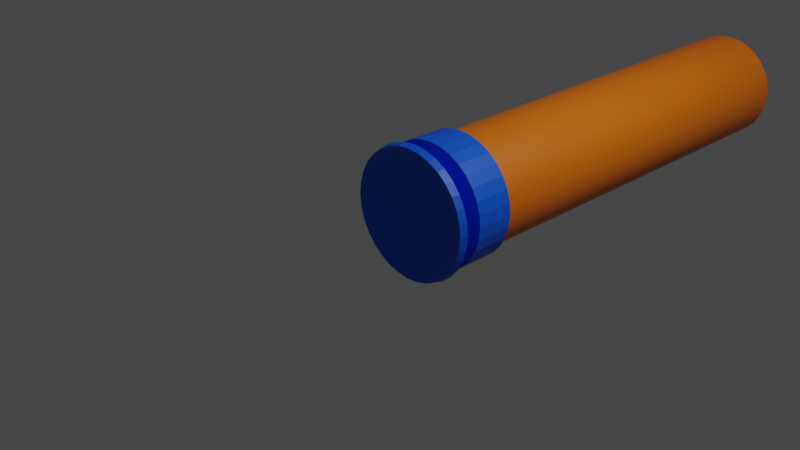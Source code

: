 # Source: nerf.blend  (saved by Blender 2.82.7; exported with 4.5.12 LTS)
import bpy
from mathutils import Matrix  # noqa: F401  (used for matrix-valued properties, if any)

bpy.ops.wm.read_factory_settings(use_empty=True)
scene = bpy.context.scene
scene.name = 'Scene'

# ---- collections
col_collection = bpy.data.collections.new('Collection'); scene.collection.children.link(col_collection)

# ---- materials (node trees are filled in below, after node groups)
mat_material_003 = bpy.data.materials.new('Material.003')
mat_material_003.use_transparent_shadow = False
mat_material_001 = bpy.data.materials.new('Material.001')
mat_material_001.use_transparent_shadow = False
mat_material_002 = bpy.data.materials.new('Material.002')
mat_material_002.use_transparent_shadow = False

# ---- material node trees
mat_material_003.use_nodes = True; mat_material_003.node_tree.nodes.clear()
_N = mat_material_003.node_tree.nodes; _L = mat_material_003.node_tree.links
n0 = _N.new('ShaderNodeOutputMaterial'); n0.name = 'Material Output'; n0.location = (300, 300)
n1 = _N.new('ShaderNodeBsdfPrincipled'); n1.name = 'Principled BSDF'; n1.location = (10, 300)
n1.distribution = 'GGX'
n1.subsurface_method = 'BURLEY'
n1.inputs[0].default_value = (0.0, 0.1022, 0.7991, 1.0)
n1.inputs[3].default_value = 1.45
n1.inputs[27].default_value = (0.0, 0.0, 0.0, 1.0)
n1.inputs[28].default_value = 1.0
_L.new(n1.outputs[0], n0.inputs[0])
n0.is_active_output = True
mat_material_001.use_nodes = True; mat_material_001.node_tree.nodes.clear()
_N = mat_material_001.node_tree.nodes; _L = mat_material_001.node_tree.links
n0 = _N.new('ShaderNodeOutputMaterial'); n0.name = 'Material Output'; n0.location = (300, 300)
n1 = _N.new('ShaderNodeBsdfPrincipled'); n1.name = 'Principled BSDF'; n1.location = (10, 300)
n1.distribution = 'GGX'
n1.subsurface_method = 'BURLEY'
n1.inputs[0].default_value = (0.0, 0.1022, 0.7991, 1.0)
n1.inputs[3].default_value = 1.45
n1.inputs[27].default_value = (0.0, 0.0, 0.0, 1.0)
n1.inputs[28].default_value = 1.0
_L.new(n1.outputs[0], n0.inputs[0])
n0.is_active_output = True
mat_material_002.use_nodes = True; mat_material_002.node_tree.nodes.clear()
_N = mat_material_002.node_tree.nodes; _L = mat_material_002.node_tree.links
n0 = _N.new('ShaderNodeOutputMaterial'); n0.name = 'Material Output'; n0.location = (300, 300)
n1 = _N.new('ShaderNodeBsdfPrincipled'); n1.name = 'Principled BSDF'; n1.location = (10, 300)
n1.distribution = 'GGX'
n1.subsurface_method = 'BURLEY'
n1.inputs[0].default_value = (0.8, 0.1635, 0.0, 1.0)
n1.inputs[3].default_value = 1.45
n1.inputs[27].default_value = (0.0, 0.0, 0.0, 1.0)
n1.inputs[28].default_value = 1.0
_L.new(n1.outputs[0], n0.inputs[0])
n0.is_active_output = True

# ---- world
world_world = bpy.data.worlds.new('World'); scene.world = world_world
world_world.use_nodes = True; world_world.node_tree.nodes.clear()
_N = world_world.node_tree.nodes; _L = world_world.node_tree.links
n0 = _N.new('ShaderNodeOutputWorld'); n0.name = 'World Output'; n0.location = (300, 300)
n1 = _N.new('ShaderNodeBackground'); n1.name = 'Background'; n1.location = (10, 300)
n1.inputs[0].default_value = (0.05088, 0.05088, 0.05088, 1.0)
_L.new(n1.outputs[0], n0.inputs[0])
n0.is_active_output = True
world_world.color = (0.05088, 0.05088, 0.05088)
world_world.use_sun_shadow = False
world_world.sun_shadow_jitter_overblur = 0.0

# ---- cameras
cam_camera = bpy.data.cameras.new('Camera')
cam_camera.clip_end = 100.0
cam_camera.ortho_scale = 7.314

# ---- lights
light_light = bpy.data.lights.new('Light', 'POINT')
light_light.transmission_factor = 0.0
light_light.energy = 1000.0
light_light.shadow_soft_size = 0.1
light_light.shadow_maximum_resolution = 0.006
light_light.use_absolute_resolution = True

# ---- meshes
me_cone = bpy.data.meshes.new('Cone')
me_cone.from_pydata([(-3.846e-09, 0.2206, -1.069), (0.1895, 0.2206, -1.05), (0.3717, 0.2206, -0.9948), (0.5396, 0.2206, -0.9051), (0.6868, 0.2206, -0.7843), (0.8076, 0.2206, -0.6371), (0.8973, 0.2206, -0.4692), (0.9526, 0.2206, -0.287), (0.9712, 0.2206, -0.09751), (0.9526, 0.2206, 0.09197), (0.8973, 0.2206, 0.2742), (0.8076, 0.2206, 0.4421), (0.6868, 0.2206, 0.5893), (0.5396, 0.2206, 0.71), (0.3717, 0.2206, 0.7998), (0.1895, 0.2206, 0.8551), (-3.203e-07, 0.2206, 0.8737), (-0.1895, 0.2206, 0.8551), (-0.3717, 0.2206, 0.7998), (-0.5396, 0.2206, 0.71), (-0.6868, 0.2206, 0.5893), (-0.8076, 0.2206, 0.4421), (-0.8973, 0.2206, 0.2742), (-4.424e-08, 0.5819, -0.09751), (-0.9526, 0.2206, 0.09197), (-0.9712, 0.2206, -0.09751), (-0.9526, 0.2206, -0.287), (-0.8973, 0.2206, -0.4692), (-0.8076, 0.2206, -0.6371), (-0.6868, 0.2206, -0.7843), (-0.5396, 0.2206, -0.9051), (-0.3717, 0.2206, -0.9948), (-0.1895, 0.2206, -1.05)], [], [(0, 23, 1), (1, 23, 2), (2, 23, 3), (3, 23, 4), (4, 23, 5), (5, 23, 6), (6, 23, 7), (7, 23, 8), (8, 23, 9), (9, 23, 10), (10, 23, 11), (11, 23, 12), (12, 23, 13), (13, 23, 14), (14, 23, 15), (15, 23, 16), (16, 23, 17), (17, 23, 18), (18, 23, 19), (19, 23, 20), (20, 23, 21), (21, 23, 22), (22, 23, 24), (24, 23, 25), (25, 23, 26), (26, 23, 27), (27, 23, 28), (28, 23, 29), (29, 23, 30), (30, 23, 31), (31, 23, 32), (32, 23, 0)])
_uv = me_cone.uv_layers.new(name='UVMap')
_uv.uv.foreach_set('vector', [0.25, 0.49, 0.25, 0.25, 0.2968, 0.4854, 0.2968, 0.4854, 0.25, 0.25, 0.3418, 0.4717, 0.3418, 0.4717, 0.25, 0.25, 0.3833, 0.4496, 0.3833, 0.4496, 0.25, 0.25, 0.4197, 0.4197, 0.4197, 0.4197, 0.25, 0.25, 0.4496, 0.3833, 0.4496, 0.3833, 0.25, 0.25, 0.4717, 0.3418, 0.4717, 0.3418, 0.25, 0.25, 0.4854, 0.2968, 0.4854, 0.2968, 0.25, 0.25, 0.49, 0.25, 0.49, 0.25, 0.25, 0.25, 0.4854, 0.2032, 0.4854, 0.2032, 0.25, 0.25, 0.4717, 0.1582, 0.4717, 0.1582, 0.25, 0.25, 0.4496, 0.1167, 0.4496, 0.1167, 0.25, 0.25, 0.4197, 0.08029, 0.4197, 0.08029, 0.25, 0.25, 0.3833, 0.05045, 0.3833, 0.05045, 0.25, 0.25, 0.3418, 0.02827, 0.3418, 0.02827, 0.25, 0.25, 0.2968, 0.01461, 0.2968, 0.01461, 0.25, 0.25, 0.25, 0.01, 0.25, 0.01, 0.25, 0.25, 0.2032, 0.01461, 0.2032, 0.01461, 0.25, 0.25, 0.1582, 0.02827, 0.1582, 0.02827, 0.25, 0.25, 0.1167, 0.05045, 0.1167, 0.05045, 0.25, 0.25, 0.08029, 0.08029, 0.08029, 0.08029, 0.25, 0.25, 0.05045, 0.1167, 0.05045, 0.1167, 0.25, 0.25, 0.02827, 0.1582, 0.02827, 0.1582, 0.25, 0.25, 0.01461, 0.2032, 0.01461, 0.2032, 0.25, 0.25, 0.01, 0.25, 0.01, 0.25, 0.25, 0.25, 0.01461, 0.2968, 0.01461, 0.2968, 0.25, 0.25, 0.02827, 0.3418, 0.02827, 0.3418, 0.25, 0.25, 0.05045, 0.3833, 0.05045, 0.3833, 0.25, 0.25, 0.08029, 0.4197, 0.08029, 0.4197, 0.25, 0.25, 0.1167, 0.4496, 0.1167, 0.4496, 0.25, 0.25, 0.1582, 0.4717, 0.1582, 0.4717, 0.25, 0.25, 0.2032, 0.4854, 0.2032, 0.4854, 0.25, 0.25, 0.25, 0.49])
me_cone.materials.append(mat_material_003)
me_cone.use_remesh_fix_poles = True
me_cone.use_remesh_preserve_attributes = False
me_cone.use_mirror_vertex_groups = False
me_cone.update()
me_cylinder_001 = bpy.data.meshes.new('Cylinder.001')
me_cylinder_001.from_pydata([(0.0, 1.0, -1.0), (0.0, 1.0, 1.0), (0.1951, 0.9808, -1.0), (0.1951, 0.9808, 1.0), (0.3827, 0.9239, -1.0), (0.3827, 0.9239, 1.0), (0.5556, 0.8315, -1.0), (0.5556, 0.8315, 1.0), (0.7071, 0.7071, -1.0), (0.7071, 0.7071, 1.0), (0.8315, 0.5556, -1.0), (0.8315, 0.5556, 1.0), (0.9239, 0.3827, -1.0), (0.9239, 0.3827, 1.0), (0.9808, 0.1951, -1.0), (0.9808, 0.1951, 1.0), (1.0, 7.55e-08, -1.0), (1.0, 7.55e-08, 1.0), (0.9808, -0.1951, -1.0), (0.9808, -0.1951, 1.0), (0.9239, -0.3827, -1.0), (0.9239, -0.3827, 1.0), (0.8315, -0.5556, -1.0), (0.8315, -0.5556, 1.0), (0.7071, -0.7071, -1.0), (0.7071, -0.7071, 1.0), (0.5556, -0.8315, -1.0), (0.5556, -0.8315, 1.0), (0.3827, -0.9239, -1.0), (0.3827, -0.9239, 1.0), (0.1951, -0.9808, -1.0), (0.1951, -0.9808, 1.0), (-3.258e-07, -1.0, -1.0), (-3.258e-07, -1.0, 1.0), (-0.1951, -0.9808, -1.0), (-0.1951, -0.9808, 1.0), (-0.3827, -0.9239, -1.0), (-0.3827, -0.9239, 1.0), (-0.5556, -0.8315, -1.0), (-0.5556, -0.8315, 1.0), (-0.7071, -0.7071, -1.0), (-0.7071, -0.7071, 1.0), (-0.8315, -0.5556, -1.0), (-0.8315, -0.5556, 1.0), (-0.9239, -0.3827, -1.0), (-0.9239, -0.3827, 1.0), (-0.9808, -0.1951, -1.0), (-0.9808, -0.1951, 1.0), (-1.0, 9.656e-07, -1.0), (-1.0, 9.656e-07, 1.0), (-0.9808, 0.1951, -1.0), (-0.9808, 0.1951, 1.0), (-0.9239, 0.3827, -1.0), (-0.9239, 0.3827, 1.0), (-0.8315, 0.5556, -1.0), (-0.8315, 0.5556, 1.0), (-0.7071, 0.7071, -1.0), (-0.7071, 0.7071, 1.0), (-0.5556, 0.8315, -1.0), (-0.5556, 0.8315, 1.0), (-0.3827, 0.9239, -1.0), (-0.3827, 0.9239, 1.0), (-0.1951, 0.9808, -1.0), (-0.1951, 0.9808, 1.0)], [], [(0, 1, 3, 2), (2, 3, 5, 4), (4, 5, 7, 6), (6, 7, 9, 8), (8, 9, 11, 10), (10, 11, 13, 12), (12, 13, 15, 14), (14, 15, 17, 16), (16, 17, 19, 18), (18, 19, 21, 20), (20, 21, 23, 22), (22, 23, 25, 24), (24, 25, 27, 26), (26, 27, 29, 28), (28, 29, 31, 30), (30, 31, 33, 32), (32, 33, 35, 34), (34, 35, 37, 36), (36, 37, 39, 38), (38, 39, 41, 40), (40, 41, 43, 42), (42, 43, 45, 44), (44, 45, 47, 46), (46, 47, 49, 48), (48, 49, 51, 50), (50, 51, 53, 52), (52, 53, 55, 54), (54, 55, 57, 56), (56, 57, 59, 58), (58, 59, 61, 60), (3, 1, 63, 61, 59, 57, 55, 53, 51, 49, 47, 45, 43, 41, 39, 37, 35, 33, 31, 29, 27, 25, 23, 21, 19, 17, 15, 13, 11, 9, 7, 5), (60, 61, 63, 62), (62, 63, 1, 0), (0, 2, 4, 6, 8, 10, 12, 14, 16, 18, 20, 22, 24, 26, 28, 30, 32, 34, 36, 38, 40, 42, 44, 46, 48, 50, 52, 54, 56, 58, 60, 62)])
_uv = me_cylinder_001.uv_layers.new(name='UVMap')
_uv.uv.foreach_set('vector', [1.0, 0.5, 1.0, 1.0, 0.9688, 1.0, 0.9688, 0.5, 0.9688, 0.5, 0.9688, 1.0, 0.9375, 1.0, 0.9375, 0.5, 0.9375, 0.5, 0.9375, 1.0, 0.9062, 1.0, 0.9062, 0.5, 0.9062, 0.5, 0.9062, 1.0, 0.875, 1.0, 0.875, 0.5, 0.875, 0.5, 0.875, 1.0, 0.8438, 1.0, 0.8438, 0.5, 0.8438, 0.5, 0.8438, 1.0, 0.8125, 1.0, 0.8125, 0.5, 0.8125, 0.5, 0.8125, 1.0, 0.7812, 1.0, 0.7812, 0.5, 0.7812, 0.5, 0.7812, 1.0, 0.75, 1.0, 0.75, 0.5, 0.75, 0.5, 0.75, 1.0, 0.7188, 1.0, 0.7188, 0.5, 0.7188, 0.5, 0.7188, 1.0, 0.6875, 1.0, 0.6875, 0.5, 0.6875, 0.5, 0.6875, 1.0, 0.6562, 1.0, 0.6562, 0.5, 0.6562, 0.5, 0.6562, 1.0, 0.625, 1.0, 0.625, 0.5, 0.625, 0.5, 0.625, 1.0, 0.5938, 1.0, 0.5938, 0.5, 0.5938, 0.5, 0.5938, 1.0, 0.5625, 1.0, 0.5625, 0.5, 0.5625, 0.5, 0.5625, 1.0, 0.5312, 1.0, 0.5312, 0.5, 0.5312, 0.5, 0.5312, 1.0, 0.5, 1.0, 0.5, 0.5, 0.5, 0.5, 0.5, 1.0, 0.4688, 1.0, 0.4688, 0.5, 0.4688, 0.5, 0.4688, 1.0, 0.4375, 1.0, 0.4375, 0.5, 0.4375, 0.5, 0.4375, 1.0, 0.4062, 1.0, 0.4062, 0.5, 0.4062, 0.5, 0.4062, 1.0, 0.375, 1.0, 0.375, 0.5, 0.375, 0.5, 0.375, 1.0, 0.3438, 1.0, 0.3438, 0.5, 0.3438, 0.5, 0.3438, 1.0, 0.3125, 1.0, 0.3125, 0.5, 0.3125, 0.5, 0.3125, 1.0, 0.2812, 1.0, 0.2812, 0.5, 0.2812, 0.5, 0.2812, 1.0, 0.25, 1.0, 0.25, 0.5, 0.25, 0.5, 0.25, 1.0, 0.2188, 1.0, 0.2188, 0.5, 0.2188, 0.5, 0.2188, 1.0, 0.1875, 1.0, 0.1875, 0.5, 0.1875, 0.5, 0.1875, 1.0, 0.1562, 1.0, 0.1562, 0.5, 0.1562, 0.5, 0.1562, 1.0, 0.125, 1.0, 0.125, 0.5, 0.125, 0.5, 0.125, 1.0, 0.09375, 1.0, 0.09375, 0.5, 0.09375, 0.5, 0.09375, 1.0, 0.0625, 1.0, 0.0625, 0.5, 0.2968, 0.4854, 0.25, 0.49, 0.2032, 0.4854, 0.1582, 0.4717, 0.1167, 0.4496, 0.08029, 0.4197, 0.05045, 0.3833, 0.02827, 0.3418, 0.01461, 0.2968, 0.01, 0.25, 0.01461, 0.2032, 0.02827, 0.1582, 0.05045, 0.1167, 0.08029, 0.08029, 0.1167, 0.05045, 0.1582, 0.02827, 0.2032, 0.01461, 0.25, 0.01, 0.2968, 0.01461, 0.3418, 0.02827, 0.3833, 0.05045, 0.4197, 0.08029, 0.4496, 0.1167, 0.4717, 0.1582, 0.4854, 0.2032, 0.49, 0.25, 0.4854, 0.2968, 0.4717, 0.3418, 0.4496, 0.3833, 0.4197, 0.4197, 0.3833, 0.4496, 0.3418, 0.4717, 0.0625, 0.5, 0.0625, 1.0, 0.03125, 1.0, 0.03125, 0.5, 0.03125, 0.5, 0.03125, 1.0, 0.0, 1.0, 0.0, 0.5, 0.75, 0.49, 0.7968, 0.4854, 0.8418, 0.4717, 0.8833, 0.4496, 0.9197, 0.4197, 0.9496, 0.3833, 0.9717, 0.3418, 0.9854, 0.2968, 0.99, 0.25, 0.9854, 0.2032, 0.9717, 0.1582, 0.9496, 0.1167, 0.9197, 0.08029, 0.8833, 0.05045, 0.8418, 0.02827, 0.7968, 0.01461, 0.75, 0.01, 0.7032, 0.01461, 0.6582, 0.02827, 0.6167, 0.05045, 0.5803, 0.08029, 0.5504, 0.1167, 0.5283, 0.1582, 0.5146, 0.2032, 0.51, 0.25, 0.5146, 0.2968, 0.5283, 0.3418, 0.5504, 0.3833, 0.5803, 0.4197, 0.6167, 0.4496, 0.6582, 0.4717, 0.7032, 0.4854])
me_cylinder_001.materials.append(mat_material_001)
me_cylinder_001.use_remesh_fix_poles = True
me_cylinder_001.use_remesh_preserve_attributes = False
me_cylinder_001.use_mirror_vertex_groups = False
me_cylinder_001.update()
me_cylinder_002 = bpy.data.meshes.new('Cylinder.002')
me_cylinder_002.from_pydata([(0.0, 0.75, -1.225), (0.0, 0.75, 1.225), (0.06447, 0.7472, -1.225), (0.06447, 0.7472, 1.225), (0.1285, 0.7389, -1.225), (0.1285, 0.7389, 1.225), (0.1915, 0.7251, -1.225), (0.1915, 0.7251, 1.225), (0.2531, 0.706, -1.225), (0.2531, 0.706, 1.225), (0.3129, 0.6816, -1.225), (0.3129, 0.6816, 1.225), (0.3703, 0.6522, -1.225), (0.3703, 0.6522, 1.225), (0.425, 0.6179, -1.225), (0.425, 0.6179, 1.225), (0.4766, 0.5791, -1.225), (0.4766, 0.5791, 1.225), (0.5246, 0.536, -1.225), (0.5246, 0.536, 1.225), (0.5687, 0.4889, -1.225), (0.5687, 0.4889, 1.225), (0.6087, 0.4382, -1.225), (0.6087, 0.4382, 1.225), (0.6441, 0.3843, -1.225), (0.6441, 0.3843, 1.225), (0.6747, 0.3275, -1.225), (0.6747, 0.3275, 1.225), (0.7004, 0.2683, -1.225), (0.7004, 0.2683, 1.225), (0.7208, 0.2071, -1.225), (0.7208, 0.2071, 1.225), (0.736, 0.1443, -1.225), (0.736, 0.1443, 1.225), (0.7457, 0.08054, -1.225), (0.7457, 0.08054, 1.225), (0.7498, 0.01614, -1.225), (0.7498, 0.01614, 1.225), (0.7484, -0.04838, -1.225), (0.7484, -0.04838, 1.225), (0.7415, -0.1125, -1.225), (0.7415, -0.1125, 1.225), (0.7291, -0.1759, -1.225), (0.7291, -0.1759, 1.225), (0.7113, -0.2379, -1.225), (0.7113, -0.2379, 1.225), (0.6882, -0.2982, -1.225), (0.6882, -0.2982, 1.225), (0.66, -0.3562, -1.225), (0.66, -0.3562, 1.225), (0.6269, -0.4116, -1.225), (0.6269, -0.4116, 1.225), (0.5892, -0.464, -1.225), (0.5892, -0.464, 1.225), (0.5472, -0.5129, -1.225), (0.5472, -0.5129, 1.225), (0.501, -0.5581, -1.225), (0.501, -0.5581, 1.225), (0.4512, -0.5991, -1.225), (0.4512, -0.5991, 1.225), (0.398, -0.6357, -1.225), (0.398, -0.6357, 1.225), (0.3419, -0.6675, -1.225), (0.3419, -0.6675, 1.225), (0.2833, -0.6944, -1.225), (0.2833, -0.6944, 1.225), (0.2225, -0.7162, -1.225), (0.2225, -0.7162, 1.225), (0.1601, -0.7327, -1.225), (0.1601, -0.7327, 1.225), (0.09656, -0.7438, -1.225), (0.09656, -0.7438, 1.225), (0.03227, -0.7493, -1.225), (0.03227, -0.7493, 1.225), (-0.03227, -0.7493, -1.225), (-0.03227, -0.7493, 1.225), (-0.09656, -0.7438, -1.225), (-0.09656, -0.7438, 1.225), (-0.1601, -0.7327, -1.225), (-0.1601, -0.7327, 1.225), (-0.2225, -0.7162, -1.225), (-0.2225, -0.7162, 1.225), (-0.2833, -0.6944, -1.225), (-0.2833, -0.6944, 1.225), (-0.3419, -0.6675, -1.225), (-0.3419, -0.6675, 1.225), (-0.398, -0.6357, -1.225), (-0.398, -0.6357, 1.225), (-0.4512, -0.5991, -1.225), (-0.4512, -0.5991, 1.225), (-0.501, -0.5581, -1.225), (-0.501, -0.5581, 1.225), (-0.5472, -0.5129, -1.225), (-0.5472, -0.5129, 1.225), (-0.5892, -0.464, -1.225), (-0.5892, -0.464, 1.225), (-0.6269, -0.4116, -1.225), (-0.6269, -0.4116, 1.225), (-0.66, -0.3562, -1.225), (-0.66, -0.3562, 1.225), (-0.6882, -0.2982, -1.225), (-0.6882, -0.2982, 1.225), (-0.7113, -0.2379, -1.225), (-0.7113, -0.2379, 1.225), (-0.7291, -0.1759, -1.225), (-0.7291, -0.1759, 1.225), (-0.7415, -0.1125, -1.225), (-0.7415, -0.1125, 1.225), (-0.7484, -0.04838, -1.225), (-0.7484, -0.04838, 1.225), (-0.7498, 0.01614, -1.225), (-0.7498, 0.01614, 1.225), (-0.7457, 0.08054, -1.225), (-0.7457, 0.08054, 1.225), (-0.736, 0.1443, -1.225), (-0.736, 0.1443, 1.225), (-0.7208, 0.2071, -1.225), (-0.7208, 0.2071, 1.225), (-0.7004, 0.2683, -1.225), (-0.7004, 0.2683, 1.225), (-0.6747, 0.3275, -1.225), (-0.6747, 0.3275, 1.225), (-0.6441, 0.3843, -1.225), (-0.6441, 0.3843, 1.225), (-0.6087, 0.4382, -1.225), (-0.6087, 0.4382, 1.225), (-0.5687, 0.4889, -1.225), (-0.5687, 0.4889, 1.225), (-0.5246, 0.536, -1.225), (-0.5246, 0.536, 1.225), (-0.4766, 0.5791, -1.225), (-0.4766, 0.5791, 1.225), (-0.425, 0.6179, -1.225), (-0.425, 0.6179, 1.225), (-0.3703, 0.6522, -1.225), (-0.3703, 0.6522, 1.225), (-0.3129, 0.6816, -1.225), (-0.3129, 0.6816, 1.225), (-0.2531, 0.706, -1.225), (-0.2531, 0.706, 1.225), (-0.1915, 0.7251, -1.225), (-0.1915, 0.7251, 1.225), (-0.1285, 0.7389, -1.225), (-0.1285, 0.7389, 1.225), (-0.06447, 0.7472, -1.225), (-0.06447, 0.7472, 1.225)], [], [(0, 1, 3, 2), (2, 3, 5, 4), (4, 5, 7, 6), (6, 7, 9, 8), (8, 9, 11, 10), (10, 11, 13, 12), (12, 13, 15, 14), (14, 15, 17, 16), (16, 17, 19, 18), (18, 19, 21, 20), (20, 21, 23, 22), (22, 23, 25, 24), (24, 25, 27, 26), (26, 27, 29, 28), (28, 29, 31, 30), (30, 31, 33, 32), (32, 33, 35, 34), (34, 35, 37, 36), (36, 37, 39, 38), (38, 39, 41, 40), (40, 41, 43, 42), (42, 43, 45, 44), (44, 45, 47, 46), (46, 47, 49, 48), (48, 49, 51, 50), (50, 51, 53, 52), (52, 53, 55, 54), (54, 55, 57, 56), (56, 57, 59, 58), (58, 59, 61, 60), (60, 61, 63, 62), (62, 63, 65, 64), (64, 65, 67, 66), (66, 67, 69, 68), (68, 69, 71, 70), (70, 71, 73, 72), (72, 73, 75, 74), (74, 75, 77, 76), (76, 77, 79, 78), (78, 79, 81, 80), (80, 81, 83, 82), (82, 83, 85, 84), (84, 85, 87, 86), (86, 87, 89, 88), (88, 89, 91, 90), (90, 91, 93, 92), (92, 93, 95, 94), (94, 95, 97, 96), (96, 97, 99, 98), (98, 99, 101, 100), (100, 101, 103, 102), (102, 103, 105, 104), (104, 105, 107, 106), (106, 107, 109, 108), (108, 109, 111, 110), (110, 111, 113, 112), (112, 113, 115, 114), (114, 115, 117, 116), (116, 117, 119, 118), (118, 119, 121, 120), (120, 121, 123, 122), (122, 123, 125, 124), (124, 125, 127, 126), (126, 127, 129, 128), (128, 129, 131, 130), (130, 131, 133, 132), (132, 133, 135, 134), (134, 135, 137, 136), (136, 137, 139, 138), (138, 139, 141, 140), (140, 141, 143, 142), (142, 143, 145, 144), (144, 145, 1, 0)])
_uv = me_cylinder_002.uv_layers.new(name='UVMap')
_uv.uv.foreach_set('vector', [1.0, 0.0, 1.0, 1.0, 0.9863, 1.0, 0.9863, 0.0, 0.9863, 0.0, 0.9863, 1.0, 0.9726, 1.0, 0.9726, 0.0, 0.9726, 0.0, 0.9726, 1.0, 0.9589, 1.0, 0.9589, 0.0, 0.9589, 0.0, 0.9589, 1.0, 0.9452, 1.0, 0.9452, 0.0, 0.9452, 0.0, 0.9452, 1.0, 0.9315, 1.0, 0.9315, 0.0, 0.9315, 0.0, 0.9315, 1.0, 0.9178, 1.0, 0.9178, 0.0, 0.9178, 0.0, 0.9178, 1.0, 0.9041, 1.0, 0.9041, 0.0, 0.9041, 0.0, 0.9041, 1.0, 0.8904, 1.0, 0.8904, 0.0, 0.8904, 0.0, 0.8904, 1.0, 0.8767, 1.0, 0.8767, 0.0, 0.8767, 0.0, 0.8767, 1.0, 0.863, 1.0, 0.863, 0.0, 0.863, 0.0, 0.863, 1.0, 0.8493, 1.0, 0.8493, 0.0, 0.8493, 0.0, 0.8493, 1.0, 0.8356, 1.0, 0.8356, 0.0, 0.8356, 0.0, 0.8356, 1.0, 0.8219, 1.0, 0.8219, 0.0, 0.8219, 0.0, 0.8219, 1.0, 0.8082, 1.0, 0.8082, 0.0, 0.8082, 0.0, 0.8082, 1.0, 0.7945, 1.0, 0.7945, 0.0, 0.7945, 0.0, 0.7945, 1.0, 0.7808, 1.0, 0.7808, 0.0, 0.7808, 0.0, 0.7808, 1.0, 0.7671, 1.0, 0.7671, 0.0, 0.7671, 0.0, 0.7671, 1.0, 0.7534, 1.0, 0.7534, 0.0, 0.7534, 0.0, 0.7534, 1.0, 0.7397, 1.0, 0.7397, 0.0, 0.7397, 0.0, 0.7397, 1.0, 0.726, 1.0, 0.726, 0.0, 0.726, 0.0, 0.726, 1.0, 0.7123, 1.0, 0.7123, 0.0, 0.7123, 0.0, 0.7123, 1.0, 0.6986, 1.0, 0.6986, 0.0, 0.6986, 0.0, 0.6986, 1.0, 0.6849, 1.0, 0.6849, 0.0, 0.6849, 0.0, 0.6849, 1.0, 0.6712, 1.0, 0.6712, 0.0, 0.6712, 0.0, 0.6712, 1.0, 0.6575, 1.0, 0.6575, 0.0, 0.6575, 0.0, 0.6575, 1.0, 0.6438, 1.0, 0.6438, 0.0, 0.6438, 0.0, 0.6438, 1.0, 0.6301, 1.0, 0.6301, 0.0, 0.6301, 0.0, 0.6301, 1.0, 0.6164, 1.0, 0.6164, 0.0, 0.6164, 0.0, 0.6164, 1.0, 0.6027, 1.0, 0.6027, 0.0, 0.6027, 0.0, 0.6027, 1.0, 0.589, 1.0, 0.589, 0.0, 0.589, 0.0, 0.589, 1.0, 0.5753, 1.0, 0.5753, 0.0, 0.5753, 0.0, 0.5753, 1.0, 0.5616, 1.0, 0.5616, 0.0, 0.5616, 0.0, 0.5616, 1.0, 0.5479, 1.0, 0.5479, 0.0, 0.5479, 0.0, 0.5479, 1.0, 0.5342, 1.0, 0.5342, 0.0, 0.5342, 0.0, 0.5342, 1.0, 0.5205, 1.0, 0.5205, 0.0, 0.5205, 0.0, 0.5205, 1.0, 0.5068, 1.0, 0.5068, 0.0, 0.5068, 0.0, 0.5068, 1.0, 0.4932, 1.0, 0.4932, 0.0, 0.4932, 0.0, 0.4932, 1.0, 0.4795, 1.0, 0.4795, 0.0, 0.4795, 0.0, 0.4795, 1.0, 0.4658, 1.0, 0.4658, 0.0, 0.4658, 0.0, 0.4658, 1.0, 0.4521, 1.0, 0.4521, 0.0, 0.4521, 0.0, 0.4521, 1.0, 0.4384, 1.0, 0.4384, 0.0, 0.4384, 0.0, 0.4384, 1.0, 0.4247, 1.0, 0.4247, 0.0, 0.4247, 0.0, 0.4247, 1.0, 0.411, 1.0, 0.411, 0.0, 0.411, 0.0, 0.411, 1.0, 0.3973, 1.0, 0.3973, 0.0, 0.3973, 0.0, 0.3973, 1.0, 0.3836, 1.0, 0.3836, 0.0, 0.3836, 0.0, 0.3836, 1.0, 0.3699, 1.0, 0.3699, 0.0, 0.3699, 0.0, 0.3699, 1.0, 0.3562, 1.0, 0.3562, 0.0, 0.3562, 0.0, 0.3562, 1.0, 0.3425, 1.0, 0.3425, 0.0, 0.3425, 0.0, 0.3425, 1.0, 0.3288, 1.0, 0.3288, 0.0, 0.3288, 0.0, 0.3288, 1.0, 0.3151, 1.0, 0.3151, 0.0, 0.3151, 0.0, 0.3151, 1.0, 0.3014, 1.0, 0.3014, 0.0, 0.3014, 0.0, 0.3014, 1.0, 0.2877, 1.0, 0.2877, 0.0, 0.2877, 0.0, 0.2877, 1.0, 0.274, 1.0, 0.274, 0.0, 0.274, 0.0, 0.274, 1.0, 0.2603, 1.0, 0.2603, 0.0, 0.2603, 0.0, 0.2603, 1.0, 0.2466, 1.0, 0.2466, 0.0, 0.2466, 0.0, 0.2466, 1.0, 0.2329, 1.0, 0.2329, 0.0, 0.2329, 0.0, 0.2329, 1.0, 0.2192, 1.0, 0.2192, 0.0, 0.2192, 0.0, 0.2192, 1.0, 0.2055, 1.0, 0.2055, 0.0, 0.2055, 0.0, 0.2055, 1.0, 0.1918, 1.0, 0.1918, 0.0, 0.1918, 0.0, 0.1918, 1.0, 0.1781, 1.0, 0.1781, 0.0, 0.1781, 0.0, 0.1781, 1.0, 0.1644, 1.0, 0.1644, 0.0, 0.1644, 0.0, 0.1644, 1.0, 0.1507, 1.0, 0.1507, 0.0, 0.1507, 0.0, 0.1507, 1.0, 0.137, 1.0, 0.137, 0.0, 0.137, 0.0, 0.137, 1.0, 0.1233, 1.0, 0.1233, 0.0, 0.1233, 0.0, 0.1233, 1.0, 0.1096, 1.0, 0.1096, 0.0, 0.1096, 0.0, 0.1096, 1.0, 0.09589, 1.0, 0.09589, 0.0, 0.09589, 0.0, 0.09589, 1.0, 0.08219, 1.0, 0.08219, 0.0, 0.08219, 0.0, 0.08219, 1.0, 0.06849, 1.0, 0.06849, 0.0, 0.06849, 0.0, 0.06849, 1.0, 0.05479, 1.0, 0.05479, 0.0, 0.05479, 0.0, 0.05479, 1.0, 0.0411, 1.0, 0.0411, 0.0, 0.0411, 0.0, 0.0411, 1.0, 0.0274, 1.0, 0.0274, 0.0, 0.0274, 0.0, 0.0274, 1.0, 0.0137, 1.0, 0.0137, 0.0, 0.0137, 0.0, 0.0137, 1.0, -4.619e-07, 1.0, -4.619e-07, 0.0])
me_cylinder_002.materials.append(mat_material_002)
me_cylinder_002.use_remesh_fix_poles = True
me_cylinder_002.use_remesh_preserve_attributes = False
me_cylinder_002.use_mirror_vertex_groups = False
me_cylinder_002.update()

# ---- objects
ob_light = bpy.data.objects.new('Light', light_light)
ob_camera = bpy.data.objects.new('Camera', cam_camera)
ob_cone = bpy.data.objects.new('Cone', me_cone)
ob_cylinder_001 = bpy.data.objects.new('Cylinder.001', me_cylinder_001)
ob_cylinder = bpy.data.objects.new('Cylinder', me_cylinder_002)

# ---- transforms, parenting, visibility, modifiers, constraints
ob_light.location = (4.076, -1.902, 5.904)
ob_light.rotation_euler = (0.6503, 0.05522, 1.866)
ob_light.scale = (22.91, 1.182, 1.214)
ob_light.lock_rotations_4d = False
ob_light.empty_display_type = 'ARROWS'
ob_light.color = (0.0, 0.0, 0.0, 0.0)
ob_light.lineart.crease_threshold = 0.0
ob_camera.location = (7.359, -11.1, 4.958)
ob_camera.rotation_euler = (1.109, 0.0, 0.8149)
ob_camera.scale = (1.739, 1.165, 1.563)
ob_camera.lock_rotations_4d = False
ob_camera.empty_display_type = 'ARROWS'
ob_camera.color = (0.0, 0.0, 0.0, 0.0)
ob_camera.display_type = 'WIRE'
ob_camera.lineart.crease_threshold = 0.0
ob_cone.location = (0.0, -4.295, 0.06793)
ob_cone.scale = (0.7596, 1.121, 0.7596)
ob_cone.lineart.crease_threshold = 0.0
_m = ob_cone.modifiers.new('Solidify', 'SOLIDIFY')
_m.thickness = -0.08
_m.nonmanifold_merge_threshold = 0.0003
ob_cylinder_001.location = (0.0, -3.521, 0.0)
ob_cylinder_001.rotation_euler = (1.571, 0.0, 0.0)
ob_cylinder_001.scale = (0.7206, 0.7206, -0.2259)
ob_cylinder_001.lineart.crease_threshold = 0.0
ob_cylinder.location = (0.0, -0.9505, 0.0)
ob_cylinder.rotation_euler = (1.571, -0.6856, -2.851e-05)
ob_cylinder.scale = (0.8768, 0.8768, 2.24)
ob_cylinder.lineart.crease_threshold = 0.0
_m = ob_cylinder.modifiers.new('Solidify', 'SOLIDIFY')
_m.thickness = 0.27
_m.nonmanifold_merge_threshold = 0.0003

# ---- collection membership
col_collection.objects.link(ob_light)
col_collection.objects.link(ob_camera)
col_collection.objects.link(ob_cone)
col_collection.objects.link(ob_cylinder_001)
col_collection.objects.link(ob_cylinder)

# ---- scene / render settings (as saved in the file)
scene.camera = ob_camera
scene.frame_start = 1; scene.frame_end = 250; scene.frame_set(19)
scene.render.engine = 'BLENDER_EEVEE_NEXT'
scene.cycles.use_denoising = False
scene.cycles.samples = 128
scene.cycles.sampling_pattern = 'TABULATED_SOBOL'
scene.cycles.use_adaptive_sampling = False
scene.cycles.use_light_tree = False
scene.view_settings.view_transform = 'Filmic'
bpy.context.view_layer.update()
